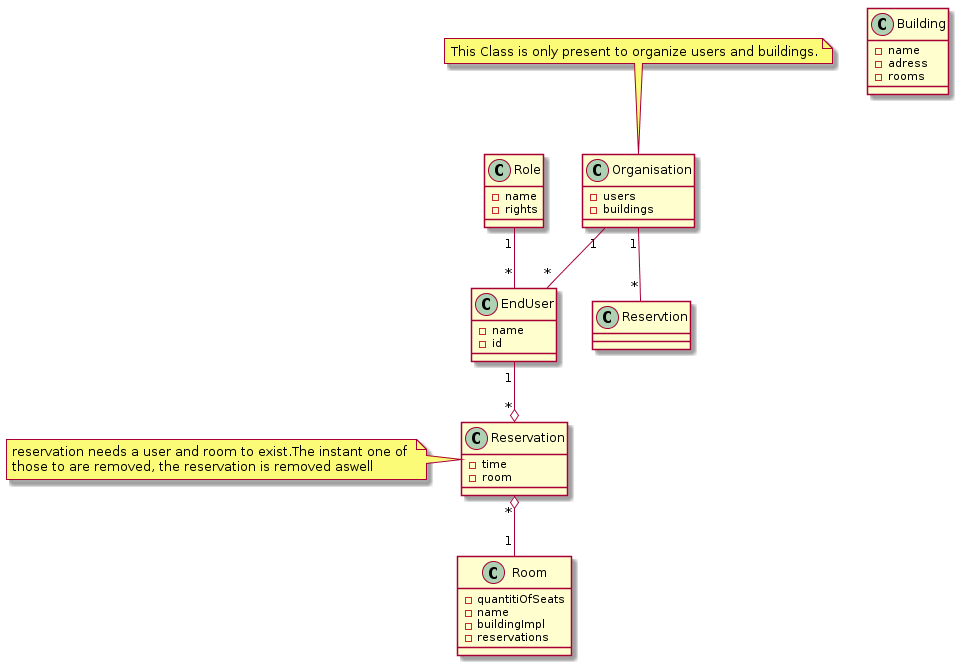

The diagram above was rendered by PlantUML. Its source (embedded in the PNG):
@startuml
Class Organisation{
	-users
	-buildings
}
note top: This Class is only present to organize users and buildings.


class EndUser{
	-name
	-id
}

Class Role{
	-name
	-rights
}
Class Reservation{
	-time
	-room
}
note left 
	reservation needs a user and room to exist.The instant one of 
	those to are removed, the reservation is removed aswell
end note

Class Room{
	-quantitiOfSeats
	-name
	-buildingImpl
	-reservations
}
Class Building{
	-name
	-adress
	-rooms
}
Role "1" --" *" EndUser
EndUser"1" --o "*" Reservation
Reservation "*" o-- "1" Room 
Organisation  "1" -- "*" EndUser
Organisation  "1" -- "*" Reservtion









@enduml